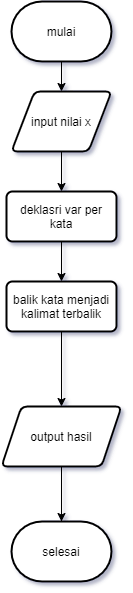

The diagram above was exported from draw.io. Its source (the exported page's mxGraphModel, read from the mxfile embedded in the PNG):
<mxGraphModel dx="1086" dy="846" grid="1" gridSize="10" guides="1" tooltips="1" connect="1" arrows="1" fold="1" page="1" pageScale="1" pageWidth="827" pageHeight="1169" math="0" shadow="0">
  <root>
    <mxCell id="0" />
    <mxCell id="1" parent="0" />
    <mxCell id="zCA3dFdONHBC-X_wVlqF-4" value="" style="edgeStyle=orthogonalEdgeStyle;rounded=0;orthogonalLoop=1;jettySize=auto;html=1;" edge="1" parent="1" source="zCA3dFdONHBC-X_wVlqF-1" target="zCA3dFdONHBC-X_wVlqF-3">
      <mxGeometry relative="1" as="geometry" />
    </mxCell>
    <mxCell id="zCA3dFdONHBC-X_wVlqF-1" value="mulai" style="strokeWidth=2;html=1;shape=mxgraph.flowchart.terminator;whiteSpace=wrap;" vertex="1" parent="1">
      <mxGeometry x="350" y="130" width="100" height="60" as="geometry" />
    </mxCell>
    <mxCell id="zCA3dFdONHBC-X_wVlqF-2" value="selesai" style="strokeWidth=2;html=1;shape=mxgraph.flowchart.terminator;whiteSpace=wrap;" vertex="1" parent="1">
      <mxGeometry x="350" y="650" width="100" height="60" as="geometry" />
    </mxCell>
    <mxCell id="zCA3dFdONHBC-X_wVlqF-6" value="" style="edgeStyle=orthogonalEdgeStyle;rounded=0;orthogonalLoop=1;jettySize=auto;html=1;" edge="1" parent="1" source="zCA3dFdONHBC-X_wVlqF-3" target="zCA3dFdONHBC-X_wVlqF-5">
      <mxGeometry relative="1" as="geometry" />
    </mxCell>
    <mxCell id="zCA3dFdONHBC-X_wVlqF-3" value="input nilai x" style="shape=parallelogram;html=1;strokeWidth=2;perimeter=parallelogramPerimeter;whiteSpace=wrap;rounded=1;arcSize=12;size=0.23;" vertex="1" parent="1">
      <mxGeometry x="350" y="220" width="100" height="60" as="geometry" />
    </mxCell>
    <mxCell id="zCA3dFdONHBC-X_wVlqF-11" value="" style="edgeStyle=orthogonalEdgeStyle;rounded=0;orthogonalLoop=1;jettySize=auto;html=1;" edge="1" parent="1" source="zCA3dFdONHBC-X_wVlqF-5">
      <mxGeometry relative="1" as="geometry">
        <mxPoint x="400" y="410" as="targetPoint" />
      </mxGeometry>
    </mxCell>
    <mxCell id="zCA3dFdONHBC-X_wVlqF-5" value="deklasri var per kata" style="whiteSpace=wrap;html=1;rounded=1;strokeWidth=2;arcSize=12;" vertex="1" parent="1">
      <mxGeometry x="345" y="320" width="110" height="50" as="geometry" />
    </mxCell>
    <mxCell id="zCA3dFdONHBC-X_wVlqF-16" value="" style="edgeStyle=orthogonalEdgeStyle;rounded=0;orthogonalLoop=1;jettySize=auto;html=1;" edge="1" parent="1" target="zCA3dFdONHBC-X_wVlqF-2">
      <mxGeometry relative="1" as="geometry">
        <mxPoint x="400" y="650" as="sourcePoint" />
        <Array as="points">
          <mxPoint x="400" y="590" />
          <mxPoint x="400" y="590" />
        </Array>
      </mxGeometry>
    </mxCell>
    <mxCell id="zCA3dFdONHBC-X_wVlqF-22" value="" style="edgeStyle=orthogonalEdgeStyle;rounded=0;orthogonalLoop=1;jettySize=auto;html=1;" edge="1" parent="1" source="zCA3dFdONHBC-X_wVlqF-20" target="zCA3dFdONHBC-X_wVlqF-21">
      <mxGeometry relative="1" as="geometry" />
    </mxCell>
    <mxCell id="zCA3dFdONHBC-X_wVlqF-20" value="balik kata menjadi kalimat terbalik" style="whiteSpace=wrap;html=1;rounded=1;strokeWidth=2;arcSize=12;" vertex="1" parent="1">
      <mxGeometry x="345" y="410" width="110" height="50" as="geometry" />
    </mxCell>
    <mxCell id="zCA3dFdONHBC-X_wVlqF-21" value="output hasil" style="shape=parallelogram;perimeter=parallelogramPerimeter;whiteSpace=wrap;html=1;fixedSize=1;rounded=1;strokeWidth=2;arcSize=12;" vertex="1" parent="1">
      <mxGeometry x="340" y="535" width="120" height="60" as="geometry" />
    </mxCell>
  </root>
</mxGraphModel>